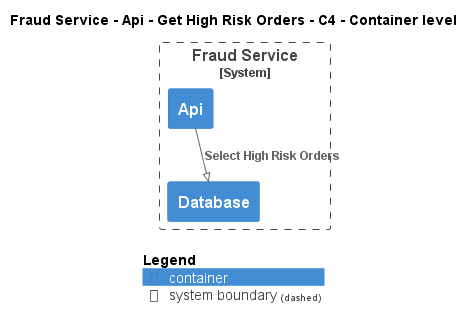

The diagram above was rendered by PlantUML. Its source (embedded in the PNG):
@startuml
!pragma layout smetana
!include ..\..\..\..\..\..\.c4s\C4_Container.puml

AddElementTag("state:new", $bgColor=green, $fontColor=#ffffff, $borderColor=green, $shadowing="False")
AddElementTag("state:changed", $bgColor=orange, $fontColor=#ffffff, $borderColor=orange, $shadowing="False")
AddElementTag("state:removed", $bgColor=red, $fontColor=#ffffff, $borderColor=red, $shadowing="False")

AddRelTag("state:new", $textColor=green, $lineColor=green)
AddRelTag("state:changed", $textColor=orange, $lineColor=orange)
AddRelTag("state:removed", $textColor=red, $lineColor=red)

SHOW_PERSON_PORTRAIT()
LAYOUT_TOP_DOWN()

skinparam linetype polyline

title Fraud Service - Api - Get High Risk Orders - C4 - Container level


System_Boundary(ECommercePlatform.SoftwareSystems.FraudService, "Fraud Service") {
    Container(ECommercePlatform.SoftwareSystems.FraudService.Containers.Api, "Api", "", "")
    Container(ECommercePlatform.SoftwareSystems.FraudService.Containers.Database, "Database", "", "")
}

Rel(ECommercePlatform.SoftwareSystems.FraudService.Containers.Api, ECommercePlatform.SoftwareSystems.FraudService.Containers.Database, "Select High Risk Orders")


SHOW_LEGEND()
@enduml